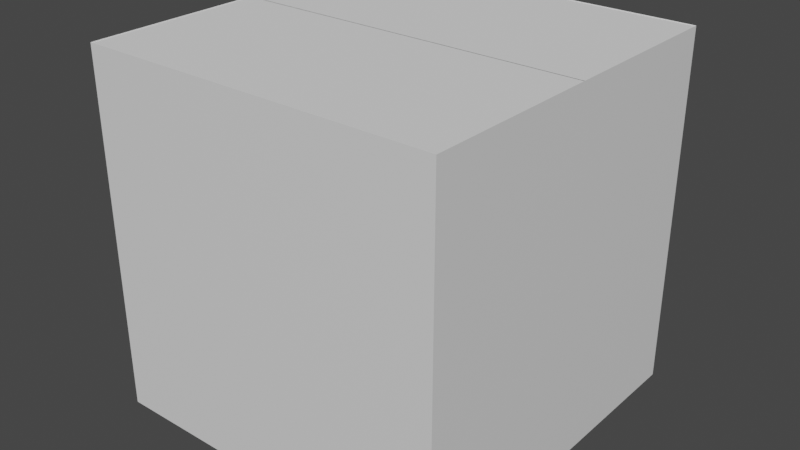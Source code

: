 # Source: Carton.blend  (saved by Blender 3.5.10; exported with 4.5.12 LTS)
import bpy
from mathutils import Matrix  # noqa: F401  (used for matrix-valued properties, if any)

bpy.ops.wm.read_factory_settings(use_empty=True)
scene = bpy.context.scene
scene.name = 'Scene'

# ---- collections
col_collection = bpy.data.collections.new('Collection'); scene.collection.children.link(col_collection)

# ---- materials (node trees are filled in below, after node groups)
mat_material = bpy.data.materials.new('Material')
mat_material.alpha_threshold = 0.0
mat_material.use_transparent_shadow = False
mat_material.roughness = 0.5
mat_material.line_color = (0.0, 0.0, 0.0, 1.0)

# ---- material node trees
mat_material.use_nodes = True; mat_material.node_tree.nodes.clear()
_N = mat_material.node_tree.nodes; _L = mat_material.node_tree.links
n0 = _N.new('ShaderNodeOutputMaterial'); n0.name = 'Material Output'; n0.location = (300, 300)
n1 = _N.new('ShaderNodeBsdfPrincipled'); n1.name = 'Principled BSDF'; n1.location = (10, 300)
n1.distribution = 'GGX'
n1.subsurface_method = 'RANDOM_WALK_SKIN'
n1.inputs[3].default_value = 1.45
n1.inputs[27].default_value = (0.0, 0.0, 0.0, 1.0)
n1.inputs[28].default_value = 1.0
_L.new(n1.outputs[0], n0.inputs[0])
n0.is_active_output = True

# ---- world
world_world = bpy.data.worlds.new('World'); scene.world = world_world
world_world.use_nodes = True; world_world.node_tree.nodes.clear()
_N = world_world.node_tree.nodes; _L = world_world.node_tree.links
n0 = _N.new('ShaderNodeOutputWorld'); n0.name = 'World Output'; n0.location = (300, 300)
n1 = _N.new('ShaderNodeBackground'); n1.name = 'Background'; n1.location = (10, 300)
n1.inputs[0].default_value = (0.05088, 0.05088, 0.05088, 1.0)
_L.new(n1.outputs[0], n0.inputs[0])
n0.is_active_output = True
world_world.color = (0.05088, 0.05088, 0.05088)
world_world.use_sun_shadow = False
world_world.sun_shadow_jitter_overblur = 0.0

# ---- meshes
me_cube = bpy.data.meshes.new('Cube')
me_cube.from_pydata([(1.0, 1.0, 2.012), (1.0, 1.0, 0.01179), (1.0, -1.0, 2.012), (1.0, -1.0, 0.01179), (-1.0, 1.0, 2.012), (-1.0, 1.0, 0.01179), (-1.0, -1.0, 2.012), (-1.0, -1.0, 0.01179)], [], [(3, 2, 6, 7), (7, 6, 4, 5), (5, 1, 3, 7), (1, 0, 2, 3), (5, 4, 0, 1)])
_uv = me_cube.uv_layers.new(name='UVMap')
_uv.uv.foreach_set('vector', [0.7517, 0.7396, 0.9897, 0.7396, 0.9897, 0.9776, 0.7517, 0.9776, 0.7517, 0.02551, 0.9897, 0.02551, 0.9897, 0.2635, 0.7517, 0.2635, 0.5137, 0.5016, 0.7517, 0.5016, 0.7517, 0.7396, 0.5137, 0.7396, 0.7517, 0.5016, 0.9897, 0.5016, 0.9897, 0.7396, 0.7517, 0.7396, 0.7517, 0.2635, 0.9897, 0.2635, 0.9897, 0.5016, 0.7517, 0.5016])
me_cube.materials.append(mat_material)
me_cube.use_mirror_vertex_groups = False
me_cube.update()
me_plane = bpy.data.meshes.new('Plane')
me_plane.from_pydata([(-1.001, 1.0, 2.008), (0.9995, 1.0, 2.008), (-1.001, 0.0, 2.008), (0.9995, 0.0, 2.008)], [], [(2, 3, 1, 0)])
_uv = me_plane.uv_layers.new(name='UVMap')
_uv.uv.foreach_set('vector', [0.0, 0.5, 1.0, 0.5, 1.0, 1.0, 0.0, 1.0])
me_plane.update()
me_plane_001 = bpy.data.meshes.new('Plane.001')
me_plane_001.from_pydata([(-1.001, 0.003975, 2.008), (0.9995, 0.003975, 2.008), (-1.001, -0.996, 2.008), (0.9995, -0.996, 2.008)], [], [(2, 3, 1, 0)])
_uv = me_plane_001.uv_layers.new(name='UVMap')
_uv.uv.foreach_set('vector', [0.0, 0.5, 1.0, 0.5, 1.0, 1.0, 0.0, 1.0])
me_plane_001.update()

# ---- objects
ob_cube = bpy.data.objects.new('Cube', me_cube)
ob_plane = bpy.data.objects.new('Plane', me_plane)
ob_plane_001 = bpy.data.objects.new('Plane.001', me_plane_001)

# ---- transforms, parenting, visibility, modifiers, constraints
ob_cube.location = (0.0, 0.0, 0.0)
ob_cube.lock_rotations_4d = False
ob_cube.empty_display_type = 'ARROWS'
ob_cube.lineart.crease_threshold = 0.0
ob_plane.location = (0.0, 0.0, 0.0)
ob_plane_001.location = (0.0, 0.0, 0.0)

# ---- collection membership
col_collection.objects.link(ob_cube)
col_collection.objects.link(ob_plane)
col_collection.objects.link(ob_plane_001)

# ---- scene / render settings (as saved in the file)
scene.frame_start = 1; scene.frame_end = 250; scene.frame_set(1)
scene.render.engine = 'BLENDER_EEVEE_NEXT'
scene.cycles.sampling_pattern = 'TABULATED_SOBOL'
scene.view_settings.view_transform = 'Filmic'
bpy.context.view_layer.update()

# ---- added for rendering (the .blend has no active camera and no usable light): camera, sun
cam_auto = bpy.data.cameras.new('AutoCamera')
cam_auto.lens = 50.0
cam_auto.sensor_width = 36.0
cam_auto.clip_end = 1000.0
ob_auto_camera = bpy.data.objects.new('AutoCamera', cam_auto)
scene.collection.objects.link(ob_auto_camera)
ob_auto_camera.location = (3.20509, -3.84643, 3.57608)
ob_auto_camera.rotation_euler = (1.09748, -7.21219e-08, 0.694738)
scene.camera = ob_auto_camera
light_auto_sun = bpy.data.lights.new('AutoSun', 'SUN')
light_auto_sun.energy = 3.0
light_auto_sun.angle = 0.0523599
ob_auto_sun = bpy.data.objects.new('AutoSun', light_auto_sun)
scene.collection.objects.link(ob_auto_sun)
ob_auto_sun.rotation_euler = (0.872665, 0.174533, 0.523599)
bpy.context.view_layer.update()
